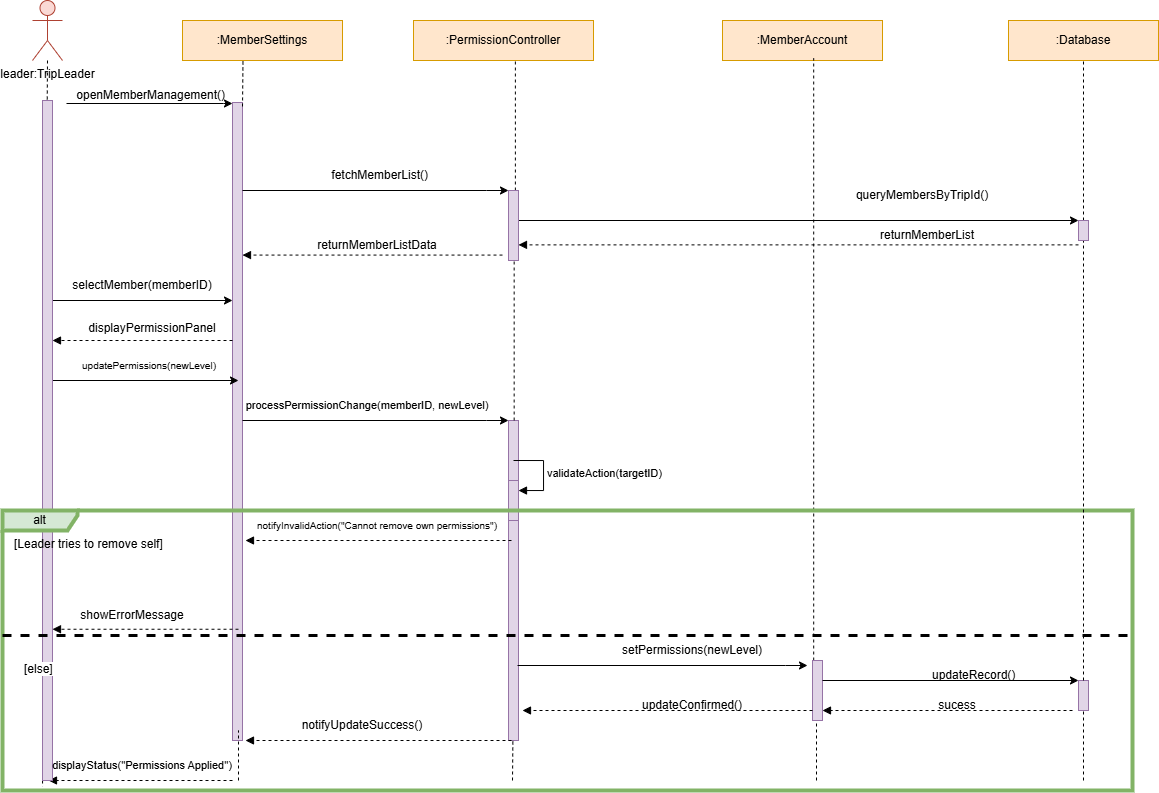

The diagram above was exported from draw.io. Its source (the exported page's mxGraphModel, read from the mxfile embedded in the PNG):
<mxGraphModel dx="758" dy="467" grid="1" gridSize="10" guides="1" tooltips="1" connect="1" arrows="1" fold="1" page="1" pageScale="1" pageWidth="850" pageHeight="1100" math="0" shadow="0">
  <root>
    <mxCell id="0" />
    <mxCell id="1" parent="0" />
    <mxCell id="asYwrf4oKxIol28RkWzk-1" parent="1" style="shape=umlActor;verticalLabelPosition=bottom;verticalAlign=top;html=1;outlineConnect=0;fillColor=#fad9d5;strokeColor=#ae4132;" value="leader:TripLeader" vertex="1">
      <mxGeometry height="60" width="30" x="380" y="260" as="geometry" />
    </mxCell>
    <mxCell id="asYwrf4oKxIol28RkWzk-2" parent="1" style="rounded=0;whiteSpace=wrap;html=1;fillColor=#ffe6cc;strokeColor=#d79b00;" value=":MemberSettings" vertex="1">
      <mxGeometry height="40" width="160" x="530" y="280" as="geometry" />
    </mxCell>
    <mxCell id="asYwrf4oKxIol28RkWzk-3" parent="1" style="rounded=0;whiteSpace=wrap;html=1;fillColor=#ffe6cc;strokeColor=#d79b00;" value=":PermissionController" vertex="1">
      <mxGeometry height="40" width="180" x="761" y="280" as="geometry" />
    </mxCell>
    <mxCell id="asYwrf4oKxIol28RkWzk-4" parent="1" style="rounded=0;whiteSpace=wrap;html=1;fillColor=#ffe6cc;strokeColor=#d79b00;" value=":MemberAccount" vertex="1">
      <mxGeometry height="40" width="160" x="1070" y="280" as="geometry" />
    </mxCell>
    <mxCell id="asYwrf4oKxIol28RkWzk-6" edge="1" parent="1" source="asYwrf4oKxIol28RkWzk-10" style="endArrow=none;dashed=1;html=1;rounded=0;" value="">
      <mxGeometry height="50" relative="1" width="50" as="geometry">
        <mxPoint x="626" y="773" as="sourcePoint" />
        <mxPoint x="582" y="374" as="targetPoint" />
      </mxGeometry>
    </mxCell>
    <mxCell id="asYwrf4oKxIol28RkWzk-9" edge="1" parent="1" source="doYMX2QujiNPp9xHT7-O-49" style="endArrow=none;dashed=1;html=1;rounded=0;entryX=0.566;entryY=0.987;entryDx=0;entryDy=0;entryPerimeter=0;" target="asYwrf4oKxIol28RkWzk-3" value="">
      <mxGeometry height="50" relative="1" width="50" as="geometry">
        <mxPoint x="866" y="763" as="sourcePoint" />
        <mxPoint x="866" y="373" as="targetPoint" />
      </mxGeometry>
    </mxCell>
    <mxCell id="asYwrf4oKxIol28RkWzk-10" parent="1" style="html=1;points=[[0,0,0,0,5],[0,1,0,0,-5],[1,0,0,0,5],[1,1,0,0,-5]];perimeter=orthogonalPerimeter;outlineConnect=0;targetShapes=umlLifeline;portConstraint=eastwest;newEdgeStyle={&quot;curved&quot;:0,&quot;rounded&quot;:0};fillColor=#e1d5e7;strokeColor=#9673a6;" value="" vertex="1">
      <mxGeometry height="638" width="10" x="580" y="362" as="geometry" />
    </mxCell>
    <mxCell id="asYwrf4oKxIol28RkWzk-11" edge="1" parent="1" style="endArrow=classic;html=1;rounded=0;" target="asYwrf4oKxIol28RkWzk-10" value="">
      <mxGeometry height="50" relative="1" width="50" as="geometry">
        <Array as="points">
          <mxPoint x="571" y="363" />
        </Array>
        <mxPoint x="414" y="363" as="sourcePoint" />
        <mxPoint x="776" y="513" as="targetPoint" />
      </mxGeometry>
    </mxCell>
    <mxCell id="asYwrf4oKxIol28RkWzk-13" edge="1" parent="1" style="endArrow=none;dashed=1;html=1;rounded=0;" target="asYwrf4oKxIol28RkWzk-14" value="">
      <mxGeometry height="50" relative="1" width="50" as="geometry">
        <mxPoint x="866" y="763" as="sourcePoint" />
        <mxPoint x="866" y="373" as="targetPoint" />
      </mxGeometry>
    </mxCell>
    <mxCell id="asYwrf4oKxIol28RkWzk-14" parent="1" style="html=1;points=[[0,0,0,0,5],[0,1,0,0,-5],[1,0,0,0,5],[1,1,0,0,-5]];perimeter=orthogonalPerimeter;outlineConnect=0;targetShapes=umlLifeline;portConstraint=eastwest;newEdgeStyle={&quot;curved&quot;:0,&quot;rounded&quot;:0};fillColor=#e1d5e7;strokeColor=#9673a6;" value="" vertex="1">
      <mxGeometry height="320" width="10" x="856" y="680" as="geometry" />
    </mxCell>
    <mxCell id="asYwrf4oKxIol28RkWzk-22" edge="1" parent="1" style="endArrow=classic;html=1;rounded=0;entryX=0;entryY=0;entryDx=0;entryDy=5;entryPerimeter=0;" value="">
      <mxGeometry height="50" relative="1" width="50" as="geometry">
        <mxPoint x="866" y="480" as="sourcePoint" />
        <mxPoint x="1426" y="480" as="targetPoint" />
      </mxGeometry>
    </mxCell>
    <mxCell id="asYwrf4oKxIol28RkWzk-23" edge="1" parent="1" style="html=1;verticalAlign=bottom;labelBackgroundColor=none;endArrow=block;endFill=1;dashed=1;rounded=0;exitX=0;exitY=1;exitDx=0;exitDy=-5;exitPerimeter=0;" value="">
      <mxGeometry relative="1" width="160" as="geometry">
        <mxPoint x="1426" y="504.38" as="sourcePoint" />
        <mxPoint x="866" y="504.38" as="targetPoint" />
      </mxGeometry>
    </mxCell>
    <mxCell id="asYwrf4oKxIol28RkWzk-24" parent="1" style="rounded=0;whiteSpace=wrap;html=1;fillColor=#ffe6cc;strokeColor=#d79b00;" value=":Database" vertex="1">
      <mxGeometry height="40" width="150" x="1356" y="280" as="geometry" />
    </mxCell>
    <mxCell id="asYwrf4oKxIol28RkWzk-25" edge="1" parent="1" source="doYMX2QujiNPp9xHT7-O-47" style="endArrow=none;dashed=1;html=1;rounded=0;entryX=0.5;entryY=1;entryDx=0;entryDy=0;" target="asYwrf4oKxIol28RkWzk-24" value="">
      <mxGeometry height="50" relative="1" width="50" as="geometry">
        <mxPoint x="1436" y="1013" as="sourcePoint" />
        <mxPoint x="1296" y="643" as="targetPoint" />
      </mxGeometry>
    </mxCell>
    <mxCell id="asYwrf4oKxIol28RkWzk-26" edge="1" parent="1" style="endArrow=none;dashed=1;html=1;rounded=0;entryX=0.5;entryY=1;entryDx=0;entryDy=0;" target="asYwrf4oKxIol28RkWzk-27" value="">
      <mxGeometry height="50" relative="1" width="50" as="geometry">
        <Array as="points" />
        <mxPoint x="1431" y="1040" as="sourcePoint" />
        <mxPoint x="1431" y="373" as="targetPoint" />
      </mxGeometry>
    </mxCell>
    <mxCell id="asYwrf4oKxIol28RkWzk-34" edge="1" parent="1" style="html=1;verticalAlign=bottom;labelBackgroundColor=none;endArrow=block;endFill=1;dashed=1;rounded=0;exitX=0;exitY=0.525;exitDx=0;exitDy=0;exitPerimeter=0;" value="">
      <mxGeometry relative="1" width="160" as="geometry">
        <mxPoint x="859" y="800" as="sourcePoint" />
        <mxPoint x="593" y="800" as="targetPoint" />
      </mxGeometry>
    </mxCell>
    <mxCell id="asYwrf4oKxIol28RkWzk-38" parent="1" style="text;html=1;whiteSpace=wrap;strokeColor=none;fillColor=none;align=center;verticalAlign=middle;rounded=0;" value="&amp;nbsp;openMemberManagement()" vertex="1">
      <mxGeometry height="30" width="60" x="467" y="340" as="geometry" />
    </mxCell>
    <mxCell id="asYwrf4oKxIol28RkWzk-39" parent="1" style="text;html=1;whiteSpace=wrap;strokeColor=none;fillColor=none;align=center;verticalAlign=middle;rounded=0;" value="&amp;nbsp;fetchMemberList()" vertex="1">
      <mxGeometry height="30" width="280" x="586" y="420" as="geometry" />
    </mxCell>
    <mxCell id="asYwrf4oKxIol28RkWzk-47" edge="1" parent="1" style="endArrow=classic;html=1;rounded=0;" value="">
      <mxGeometry height="50" relative="1" width="50" as="geometry">
        <mxPoint x="400" y="560" as="sourcePoint" />
        <mxPoint x="580" y="560" as="targetPoint" />
      </mxGeometry>
    </mxCell>
    <mxCell id="asYwrf4oKxIol28RkWzk-48" parent="1" style="text;html=1;whiteSpace=wrap;strokeColor=none;fillColor=none;align=center;verticalAlign=middle;rounded=0;" value="selectMember(memberID)" vertex="1">
      <mxGeometry height="30" width="60" x="460" y="530" as="geometry" />
    </mxCell>
    <mxCell id="asYwrf4oKxIol28RkWzk-53" edge="1" parent="1" style="html=1;verticalAlign=bottom;labelBackgroundColor=none;endArrow=block;endFill=1;dashed=1;rounded=0;" value="">
      <mxGeometry relative="1" width="160" as="geometry">
        <mxPoint x="850" y="514.58" as="sourcePoint" />
        <mxPoint x="590" y="514.58" as="targetPoint" />
      </mxGeometry>
    </mxCell>
    <mxCell id="asYwrf4oKxIol28RkWzk-75" edge="1" parent="1" source="asYwrf4oKxIol28RkWzk-2" style="endArrow=none;dashed=1;html=1;rounded=0;exitX=0.378;exitY=1.024;exitDx=0;exitDy=0;exitPerimeter=0;entryX=1;entryY=0;entryDx=0;entryDy=5;entryPerimeter=0;" target="asYwrf4oKxIol28RkWzk-10" value="">
      <mxGeometry height="50" relative="1" width="50" as="geometry">
        <mxPoint x="798" y="495" as="sourcePoint" />
        <mxPoint x="848" y="445" as="targetPoint" />
      </mxGeometry>
    </mxCell>
    <mxCell id="asYwrf4oKxIol28RkWzk-78" edge="1" parent="1" source="doYMX2QujiNPp9xHT7-O-21" style="endArrow=classic;html=1;rounded=0;" value="">
      <mxGeometry height="50" relative="1" width="50" as="geometry">
        <Array as="points">
          <mxPoint x="586" y="640" />
        </Array>
        <mxPoint x="406" y="640" as="sourcePoint" />
        <mxPoint x="586" y="640" as="targetPoint" />
      </mxGeometry>
    </mxCell>
    <mxCell id="asYwrf4oKxIol28RkWzk-79" parent="1" style="text;html=1;whiteSpace=wrap;strokeColor=none;fillColor=none;align=center;verticalAlign=middle;rounded=0;" value="&lt;font style=&quot;font-size: 10px;&quot;&gt;updatePermissions(newLevel)&lt;/font&gt;" vertex="1">
      <mxGeometry height="30" width="60" x="467" y="610" as="geometry" />
    </mxCell>
    <mxCell id="asYwrf4oKxIol28RkWzk-85" edge="1" parent="1" style="endArrow=classic;html=1;rounded=0;" value="">
      <mxGeometry height="50" relative="1" width="50" as="geometry">
        <Array as="points">
          <mxPoint x="834" y="450" />
        </Array>
        <mxPoint x="590" y="450" as="sourcePoint" />
        <mxPoint x="856" y="450" as="targetPoint" />
      </mxGeometry>
    </mxCell>
    <mxCell id="doYMX2QujiNPp9xHT7-O-1" edge="1" parent="1" style="html=1;verticalAlign=bottom;labelBackgroundColor=none;endArrow=block;endFill=1;dashed=1;rounded=0;" value="">
      <mxGeometry relative="1" width="160" as="geometry">
        <mxPoint x="580" y="600" as="sourcePoint" />
        <mxPoint x="400" y="600" as="targetPoint" />
      </mxGeometry>
    </mxCell>
    <mxCell id="doYMX2QujiNPp9xHT7-O-6" parent="1" style="html=1;points=[[0,0,0,0,5],[0,1,0,0,-5],[1,0,0,0,5],[1,1,0,0,-5]];perimeter=orthogonalPerimeter;outlineConnect=0;targetShapes=umlLifeline;portConstraint=eastwest;newEdgeStyle={&quot;curved&quot;:0,&quot;rounded&quot;:0};fillColor=#e1d5e7;strokeColor=#9673a6;" value="" vertex="1">
      <mxGeometry height="40" width="10" x="856" y="740" as="geometry" />
    </mxCell>
    <mxCell id="doYMX2QujiNPp9xHT7-O-7" edge="1" parent="1" style="html=1;align=left;spacingLeft=2;endArrow=block;rounded=0;edgeStyle=orthogonalEdgeStyle;curved=0;rounded=0;" target="doYMX2QujiNPp9xHT7-O-6" value="validateAction(targetID)">
      <mxGeometry relative="1" as="geometry">
        <Array as="points">
          <mxPoint x="891" y="750" />
        </Array>
        <mxPoint x="861" y="720" as="sourcePoint" />
      </mxGeometry>
    </mxCell>
    <mxCell id="doYMX2QujiNPp9xHT7-O-8" edge="1" parent="1" style="endArrow=classic;html=1;rounded=0;" value="">
      <mxGeometry height="50" relative="1" width="50" as="geometry">
        <Array as="points">
          <mxPoint x="834" y="680" />
        </Array>
        <mxPoint x="590" y="680" as="sourcePoint" />
        <mxPoint x="856" y="680" as="targetPoint" />
      </mxGeometry>
    </mxCell>
    <mxCell id="doYMX2QujiNPp9xHT7-O-9" edge="1" parent="1" source="doYMX2QujiNPp9xHT7-O-10" style="endArrow=none;dashed=1;html=1;rounded=0;entryX=0.57;entryY=0.944;entryDx=0;entryDy=0;entryPerimeter=0;" target="asYwrf4oKxIol28RkWzk-4" value="">
      <mxGeometry height="50" relative="1" width="50" as="geometry">
        <mxPoint x="1160" y="1641.25" as="sourcePoint" />
        <mxPoint x="1130" y="560" as="targetPoint" />
      </mxGeometry>
    </mxCell>
    <mxCell id="doYMX2QujiNPp9xHT7-O-10" parent="1" style="html=1;points=[[0,0,0,0,5],[0,1,0,0,-5],[1,0,0,0,5],[1,1,0,0,-5]];perimeter=orthogonalPerimeter;outlineConnect=0;targetShapes=umlLifeline;portConstraint=eastwest;newEdgeStyle={&quot;curved&quot;:0,&quot;rounded&quot;:0};fillColor=#e1d5e7;strokeColor=#9673a6;" value="" vertex="1">
      <mxGeometry height="60" width="10" x="1160" y="920" as="geometry" />
    </mxCell>
    <mxCell id="doYMX2QujiNPp9xHT7-O-19" edge="1" parent="1" style="html=1;verticalAlign=bottom;labelBackgroundColor=none;endArrow=block;endFill=1;dashed=1;rounded=0;" value="">
      <mxGeometry relative="1" width="160" as="geometry">
        <mxPoint x="580" y="1040" as="sourcePoint" />
        <mxPoint x="396" y="1040" as="targetPoint" />
      </mxGeometry>
    </mxCell>
    <mxCell id="doYMX2QujiNPp9xHT7-O-20" edge="1" parent="1" style="html=1;verticalAlign=bottom;labelBackgroundColor=none;endArrow=block;endFill=1;dashed=1;rounded=0;exitX=0;exitY=0.525;exitDx=0;exitDy=0;exitPerimeter=0;" value="">
      <mxGeometry relative="1" width="160" as="geometry">
        <mxPoint x="859" y="1000" as="sourcePoint" />
        <mxPoint x="593" y="1000" as="targetPoint" />
      </mxGeometry>
    </mxCell>
    <mxCell id="doYMX2QujiNPp9xHT7-O-22" edge="1" parent="1" style="endArrow=none;dashed=1;html=1;rounded=0;entryX=0.002;entryY=1.009;entryDx=0;entryDy=0;entryPerimeter=0;" target="doYMX2QujiNPp9xHT7-O-21" value="">
      <mxGeometry height="50" relative="1" width="50" as="geometry">
        <mxPoint x="395" y="320" as="sourcePoint" />
        <mxPoint x="402.52" y="1636.404" as="targetPoint" />
      </mxGeometry>
    </mxCell>
    <mxCell id="doYMX2QujiNPp9xHT7-O-21" parent="1" style="html=1;points=[[0,0,0,0,5],[0,1,0,0,-5],[1,0,0,0,5],[1,1,0,0,-5]];perimeter=orthogonalPerimeter;outlineConnect=0;targetShapes=umlLifeline;portConstraint=eastwest;newEdgeStyle={&quot;curved&quot;:0,&quot;rounded&quot;:0};fillColor=#e1d5e7;strokeColor=#9673a6;" value="" vertex="1">
      <mxGeometry height="680" width="10" x="390" y="360" as="geometry" />
    </mxCell>
    <mxCell id="doYMX2QujiNPp9xHT7-O-23" edge="1" parent="1" style="endArrow=none;dashed=1;html=1;rounded=0;" value="">
      <mxGeometry height="50" relative="1" width="50" as="geometry">
        <Array as="points" />
        <mxPoint x="1164" y="1040" as="sourcePoint" />
        <mxPoint x="1164" y="980" as="targetPoint" />
      </mxGeometry>
    </mxCell>
    <mxCell id="doYMX2QujiNPp9xHT7-O-24" edge="1" parent="1" style="endArrow=none;dashed=1;html=1;rounded=0;entryX=0.5;entryY=1;entryDx=0;entryDy=0;" value="">
      <mxGeometry height="50" relative="1" width="50" as="geometry">
        <Array as="points" />
        <mxPoint x="860" y="1040" as="sourcePoint" />
        <mxPoint x="860.38" y="1000" as="targetPoint" />
      </mxGeometry>
    </mxCell>
    <mxCell id="doYMX2QujiNPp9xHT7-O-25" edge="1" parent="1" style="endArrow=none;dashed=1;html=1;rounded=0;entryX=0.5;entryY=1;entryDx=0;entryDy=0;" value="">
      <mxGeometry height="50" relative="1" width="50" as="geometry">
        <Array as="points" />
        <mxPoint x="586" y="1040" as="sourcePoint" />
        <mxPoint x="586" y="990" as="targetPoint" />
      </mxGeometry>
    </mxCell>
    <mxCell id="doYMX2QujiNPp9xHT7-O-28" parent="1" style="text;html=1;whiteSpace=wrap;strokeColor=none;fillColor=none;align=center;verticalAlign=middle;rounded=0;" value="queryMembersByTripId()" vertex="1">
      <mxGeometry height="30" width="60" x="1240" y="440" as="geometry" />
    </mxCell>
    <mxCell id="doYMX2QujiNPp9xHT7-O-29" parent="1" style="text;html=1;whiteSpace=wrap;strokeColor=none;fillColor=none;align=center;verticalAlign=middle;rounded=0;" value="&lt;div&gt;displayPermissionPanel&lt;/div&gt;&lt;div&gt;&lt;br&gt;&lt;/div&gt;" vertex="1">
      <mxGeometry height="30" width="60" x="470" y="580" as="geometry" />
    </mxCell>
    <mxCell id="doYMX2QujiNPp9xHT7-O-31" parent="1" style="text;html=1;whiteSpace=wrap;strokeColor=none;fillColor=none;align=center;verticalAlign=middle;rounded=0;" value="&lt;font style=&quot;font-size: 11px;&quot;&gt;processPermissionChange(memberID, newLevel)&lt;/font&gt;" vertex="1">
      <mxGeometry height="30" width="350" x="540" y="650" as="geometry" />
    </mxCell>
    <mxCell id="doYMX2QujiNPp9xHT7-O-32" parent="1" style="text;html=1;whiteSpace=wrap;strokeColor=none;fillColor=none;align=center;verticalAlign=middle;rounded=0;" value="&lt;font style=&quot;font-size: 10px;&quot;&gt;notifyInvalidAction(&quot;Cannot remove own permissions&quot;)&lt;/font&gt;" vertex="1">
      <mxGeometry height="30" width="330" x="560" y="770" as="geometry" />
    </mxCell>
    <mxCell id="doYMX2QujiNPp9xHT7-O-39" parent="1" style="text;html=1;whiteSpace=wrap;strokeColor=none;fillColor=none;align=center;verticalAlign=middle;rounded=0;" value="notifyUpdateSuccess()" vertex="1">
      <mxGeometry height="30" width="60" x="680" y="970" as="geometry" />
    </mxCell>
    <mxCell id="doYMX2QujiNPp9xHT7-O-40" parent="1" style="text;html=1;whiteSpace=wrap;strokeColor=none;fillColor=none;align=center;verticalAlign=middle;rounded=0;" value="&lt;font style=&quot;font-size: 11px;&quot;&gt;displayStatus(&quot;Permissions Applied&quot;)&lt;/font&gt;" vertex="1">
      <mxGeometry height="30" width="200" x="390" y="1010" as="geometry" />
    </mxCell>
    <mxCell id="doYMX2QujiNPp9xHT7-O-42" parent="1" style="text;html=1;whiteSpace=wrap;strokeColor=none;fillColor=none;align=center;verticalAlign=middle;rounded=0;" value="returnMemberListData" vertex="1">
      <mxGeometry height="30" width="60" x="695" y="490" as="geometry" />
    </mxCell>
    <mxCell id="doYMX2QujiNPp9xHT7-O-43" parent="1" style="text;html=1;whiteSpace=wrap;strokeColor=none;fillColor=none;align=center;verticalAlign=middle;rounded=0;" value="returnMemberList" vertex="1">
      <mxGeometry height="30" width="60" x="1245" y="480" as="geometry" />
    </mxCell>
    <mxCell id="doYMX2QujiNPp9xHT7-O-44" parent="1" style="shape=umlFrame;whiteSpace=wrap;html=1;pointerEvents=0;recursiveResize=0;container=1;collapsible=0;width=75;height=20;strokeWidth=4;fillColor=#d5e8d4;strokeColor=#82b366;" value="alt" vertex="1">
      <mxGeometry height="280" width="1130" x="350" y="770" as="geometry" />
    </mxCell>
    <mxCell id="doYMX2QujiNPp9xHT7-O-45" parent="doYMX2QujiNPp9xHT7-O-44" style="text;html=1;" value="[Leader tries to remove self]" vertex="1">
      <mxGeometry height="20" relative="1" width="100" as="geometry">
        <mxPoint x="10" y="20" as="offset" />
      </mxGeometry>
    </mxCell>
    <mxCell id="doYMX2QujiNPp9xHT7-O-33" parent="doYMX2QujiNPp9xHT7-O-44" style="text;html=1;whiteSpace=wrap;strokeColor=none;fillColor=none;align=center;verticalAlign=middle;rounded=0;" value="showErrorMessage" vertex="1">
      <mxGeometry height="30" width="60" x="100" y="90" as="geometry" />
    </mxCell>
    <mxCell id="doYMX2QujiNPp9xHT7-O-17" edge="1" parent="doYMX2QujiNPp9xHT7-O-44" style="html=1;verticalAlign=bottom;labelBackgroundColor=none;endArrow=block;endFill=1;dashed=1;rounded=0;" value="">
      <mxGeometry relative="1" width="160" as="geometry">
        <mxPoint x="236" y="118.75" as="sourcePoint" />
        <mxPoint x="50" y="118.74999999999977" as="targetPoint" />
      </mxGeometry>
    </mxCell>
    <mxCell id="doYMX2QujiNPp9xHT7-O-12" edge="1" parent="doYMX2QujiNPp9xHT7-O-44" style="endArrow=classic;html=1;rounded=0;" value="">
      <mxGeometry height="50" relative="1" width="50" as="geometry">
        <Array as="points">
          <mxPoint x="783" y="155" />
        </Array>
        <mxPoint x="515" y="155" as="sourcePoint" />
        <mxPoint x="805" y="155" as="targetPoint" />
      </mxGeometry>
    </mxCell>
    <mxCell id="doYMX2QujiNPp9xHT7-O-15" edge="1" parent="doYMX2QujiNPp9xHT7-O-44" style="endArrow=classic;html=1;rounded=0;" value="">
      <mxGeometry height="50" relative="1" width="50" as="geometry">
        <mxPoint x="820" y="170.00000000000023" as="sourcePoint" />
        <mxPoint x="1076" y="170" as="targetPoint" />
      </mxGeometry>
    </mxCell>
    <mxCell id="doYMX2QujiNPp9xHT7-O-36" parent="doYMX2QujiNPp9xHT7-O-44" style="text;html=1;whiteSpace=wrap;strokeColor=none;fillColor=none;align=center;verticalAlign=middle;rounded=0;" value="&amp;nbsp;updateRecord()" vertex="1">
      <mxGeometry height="30" width="60" x="940" y="150" as="geometry" />
    </mxCell>
    <mxCell id="doYMX2QujiNPp9xHT7-O-34" parent="doYMX2QujiNPp9xHT7-O-44" style="text;html=1;whiteSpace=wrap;strokeColor=none;fillColor=none;align=center;verticalAlign=middle;rounded=0;" value="setPermissions(newLevel)" vertex="1">
      <mxGeometry height="30" width="60" x="660" y="125" as="geometry" />
    </mxCell>
    <mxCell id="doYMX2QujiNPp9xHT7-O-35" parent="doYMX2QujiNPp9xHT7-O-44" style="text;html=1;whiteSpace=wrap;strokeColor=none;fillColor=none;align=center;verticalAlign=middle;rounded=0;" value="updateConfirmed()" vertex="1">
      <mxGeometry height="30" width="60" x="660" y="180" as="geometry" />
    </mxCell>
    <mxCell id="doYMX2QujiNPp9xHT7-O-46" parent="doYMX2QujiNPp9xHT7-O-44" style="line;strokeWidth=3;dashed=1;labelPosition=center;verticalLabelPosition=bottom;align=left;verticalAlign=top;spacingLeft=20;spacingTop=15;html=1;whiteSpace=wrap;" value="[else]" vertex="1">
      <mxGeometry height="10" width="1130" y="120" as="geometry" />
    </mxCell>
    <mxCell id="doYMX2QujiNPp9xHT7-O-13" edge="1" parent="doYMX2QujiNPp9xHT7-O-44" style="html=1;verticalAlign=bottom;labelBackgroundColor=none;endArrow=block;endFill=1;dashed=1;rounded=0;" value="">
      <mxGeometry relative="1" width="160" as="geometry">
        <mxPoint x="810" y="200" as="sourcePoint" />
        <mxPoint x="520" y="200" as="targetPoint" />
      </mxGeometry>
    </mxCell>
    <mxCell id="asYwrf4oKxIol28RkWzk-27" parent="doYMX2QujiNPp9xHT7-O-44" style="html=1;points=[[0,0,0,0,5],[0,1,0,0,-5],[1,0,0,0,5],[1,1,0,0,-5]];perimeter=orthogonalPerimeter;outlineConnect=0;targetShapes=umlLifeline;portConstraint=eastwest;newEdgeStyle={&quot;curved&quot;:0,&quot;rounded&quot;:0};fillColor=#e1d5e7;strokeColor=#9673a6;" value="" vertex="1">
      <mxGeometry height="30" width="10" x="1076" y="170" as="geometry" />
    </mxCell>
    <mxCell id="doYMX2QujiNPp9xHT7-O-16" edge="1" parent="doYMX2QujiNPp9xHT7-O-44" style="html=1;verticalAlign=bottom;labelBackgroundColor=none;endArrow=block;endFill=1;dashed=1;rounded=0;" value="">
      <mxGeometry relative="1" width="160" as="geometry">
        <mxPoint x="1070" y="200" as="sourcePoint" />
        <mxPoint x="820" y="200" as="targetPoint" />
      </mxGeometry>
    </mxCell>
    <mxCell id="doYMX2QujiNPp9xHT7-O-37" parent="doYMX2QujiNPp9xHT7-O-44" style="text;html=1;whiteSpace=wrap;strokeColor=none;fillColor=none;align=center;verticalAlign=middle;rounded=0;" value="sucess" vertex="1">
      <mxGeometry height="30" width="60" x="925" y="180" as="geometry" />
    </mxCell>
    <mxCell id="doYMX2QujiNPp9xHT7-O-48" edge="1" parent="1" source="asYwrf4oKxIol28RkWzk-27" style="endArrow=none;dashed=1;html=1;rounded=0;entryX=0.5;entryY=1;entryDx=0;entryDy=0;" target="doYMX2QujiNPp9xHT7-O-47" value="">
      <mxGeometry height="50" relative="1" width="50" as="geometry">
        <mxPoint x="1431" y="890" as="sourcePoint" />
        <mxPoint x="1431" y="320" as="targetPoint" />
      </mxGeometry>
    </mxCell>
    <mxCell id="doYMX2QujiNPp9xHT7-O-47" parent="1" style="html=1;points=[[0,0,0,0,5],[0,1,0,0,-5],[1,0,0,0,5],[1,1,0,0,-5]];perimeter=orthogonalPerimeter;outlineConnect=0;targetShapes=umlLifeline;portConstraint=eastwest;newEdgeStyle={&quot;curved&quot;:0,&quot;rounded&quot;:0};fillColor=#e1d5e7;strokeColor=#9673a6;" value="" vertex="1">
      <mxGeometry height="20" width="10" x="1426" y="480" as="geometry" />
    </mxCell>
    <mxCell id="doYMX2QujiNPp9xHT7-O-50" edge="1" parent="1" source="asYwrf4oKxIol28RkWzk-14" style="endArrow=none;dashed=1;html=1;rounded=0;entryX=0.566;entryY=0.987;entryDx=0;entryDy=0;entryPerimeter=0;" target="doYMX2QujiNPp9xHT7-O-49" value="">
      <mxGeometry height="50" relative="1" width="50" as="geometry">
        <mxPoint x="863" y="680" as="sourcePoint" />
        <mxPoint x="863" y="319" as="targetPoint" />
      </mxGeometry>
    </mxCell>
    <mxCell id="doYMX2QujiNPp9xHT7-O-49" parent="1" style="html=1;points=[[0,0,0,0,5],[0,1,0,0,-5],[1,0,0,0,5],[1,1,0,0,-5]];perimeter=orthogonalPerimeter;outlineConnect=0;targetShapes=umlLifeline;portConstraint=eastwest;newEdgeStyle={&quot;curved&quot;:0,&quot;rounded&quot;:0};fillColor=#e1d5e7;strokeColor=#9673a6;" value="" vertex="1">
      <mxGeometry height="70" width="10" x="856" y="450" as="geometry" />
    </mxCell>
  </root>
</mxGraphModel>